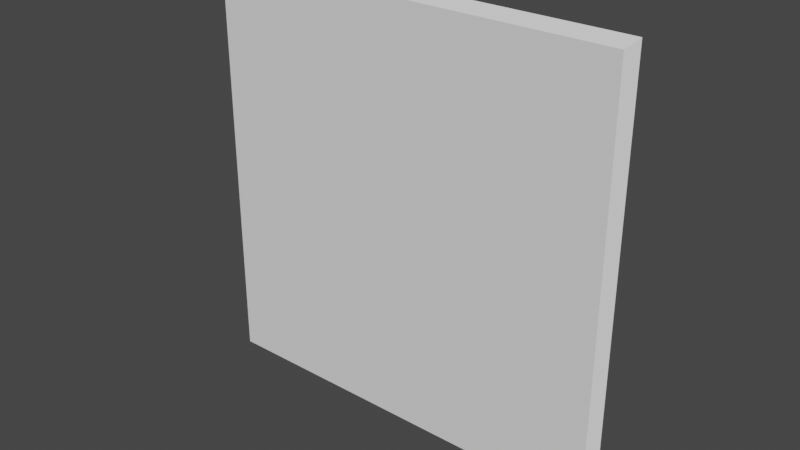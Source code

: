 # Source: Tile_1L_0.02D_Nianyi_.blend  (saved by Blender 3.6.11; exported with 4.5.12 LTS)
import bpy
from mathutils import Matrix  # noqa: F401  (used for matrix-valued properties, if any)

bpy.ops.wm.read_factory_settings(use_empty=True)
scene = bpy.context.scene
scene.name = 'Scene'

# ---- world
world_world = bpy.data.worlds.new('World'); scene.world = world_world
world_world.use_nodes = True; world_world.node_tree.nodes.clear()
_N = world_world.node_tree.nodes; _L = world_world.node_tree.links
n0 = _N.new('ShaderNodeOutputWorld'); n0.name = 'World Output'; n0.location = (300, 300)
n1 = _N.new('ShaderNodeBackground'); n1.name = 'Background'; n1.location = (10, 300)
n1.inputs[0].default_value = (0.05088, 0.05088, 0.05088, 1.0)
_L.new(n1.outputs[0], n0.inputs[0])
n0.is_active_output = True
world_world.color = (0.05088, 0.05088, 0.05088)
world_world.use_sun_shadow = False
world_world.sun_shadow_jitter_overblur = 0.0

# ---- meshes
me_plane = bpy.data.meshes.new('Plane')
me_plane.from_pydata([(0.5, 0.5, -2.189e-08), (-0.5, 0.5, 6.566e-08), (0.5, -0.5, 2.468e-08), (-0.5, -0.5, 1.122e-07), (0.5, 0.5, -2.189e-08), (-0.5, 0.5, 6.566e-08), (0.5, -0.5, 2.468e-08), (-0.5, -0.5, 1.122e-07), (0.48, -0.48, 0.02), (0.48, 0.48, 0.02), (-0.48, 0.48, 0.02), (-0.48, -0.48, 0.02)], [], [(0, 2, 3, 1), (9, 10, 11, 8), (5, 7, 11, 10), (6, 4, 9, 8), (7, 6, 8, 11), (4, 5, 10, 9)])
_uv = me_plane.uv_layers.new(name='UVMap')
_uv.uv.foreach_set('vector', [0.0, 1.0, 0.0, 0.0, 1.0, 0.0, 1.0, 1.0, 0.98, 0.98, 0.02, 0.98, 0.02, 0.02, 0.98, 0.02, 0.0, 1.0, 0.0, 0.0, 0.02, 0.02, 0.02, 0.98, 1.0, 0.0, 1.0, 1.0, 0.98, 0.98, 0.98, 0.02, 0.0, 0.0, 1.0, 0.0, 0.98, 0.02, 0.02, 0.02, 1.0, 1.0, 0.0, 1.0, 0.02, 0.98, 0.98, 0.98])
me_plane.update()

# ---- objects
ob_tile__1l_0_02d = bpy.data.objects.new('Tile (1L 0.02D)', me_plane)

# ---- transforms, parenting, visibility, modifiers, constraints
ob_tile__1l_0_02d.location = (0.0, 0.0, 0.0)
ob_tile__1l_0_02d.rotation_euler = (1.571, -0.0, 0.0)

# ---- collection membership
scene.collection.objects.link(ob_tile__1l_0_02d)

# ---- scene / render settings (as saved in the file)
scene.frame_start = 1; scene.frame_end = 250; scene.frame_set(1)
scene.render.engine = 'BLENDER_EEVEE_NEXT'
scene.render.fps = 30
scene.cycles.sampling_pattern = 'TABULATED_SOBOL'
scene.view_settings.view_transform = 'Filmic'
bpy.context.view_layer.update()

# ---- added for rendering (the .blend has no active camera and no usable light): camera, sun
cam_auto = bpy.data.cameras.new('AutoCamera')
cam_auto.lens = 50.0
cam_auto.sensor_width = 36.0
cam_auto.clip_end = 1000.0
ob_auto_camera = bpy.data.objects.new('AutoCamera', cam_auto)
scene.collection.objects.link(ob_auto_camera)
ob_auto_camera.location = (1.3086, -1.58032, 1.04688)
ob_auto_camera.rotation_euler = (1.09748, -7.21219e-08, 0.694738)
scene.camera = ob_auto_camera
light_auto_sun = bpy.data.lights.new('AutoSun', 'SUN')
light_auto_sun.energy = 3.0
light_auto_sun.angle = 0.0523599
ob_auto_sun = bpy.data.objects.new('AutoSun', light_auto_sun)
scene.collection.objects.link(ob_auto_sun)
ob_auto_sun.rotation_euler = (0.872665, 0.174533, 0.523599)
bpy.context.view_layer.update()

